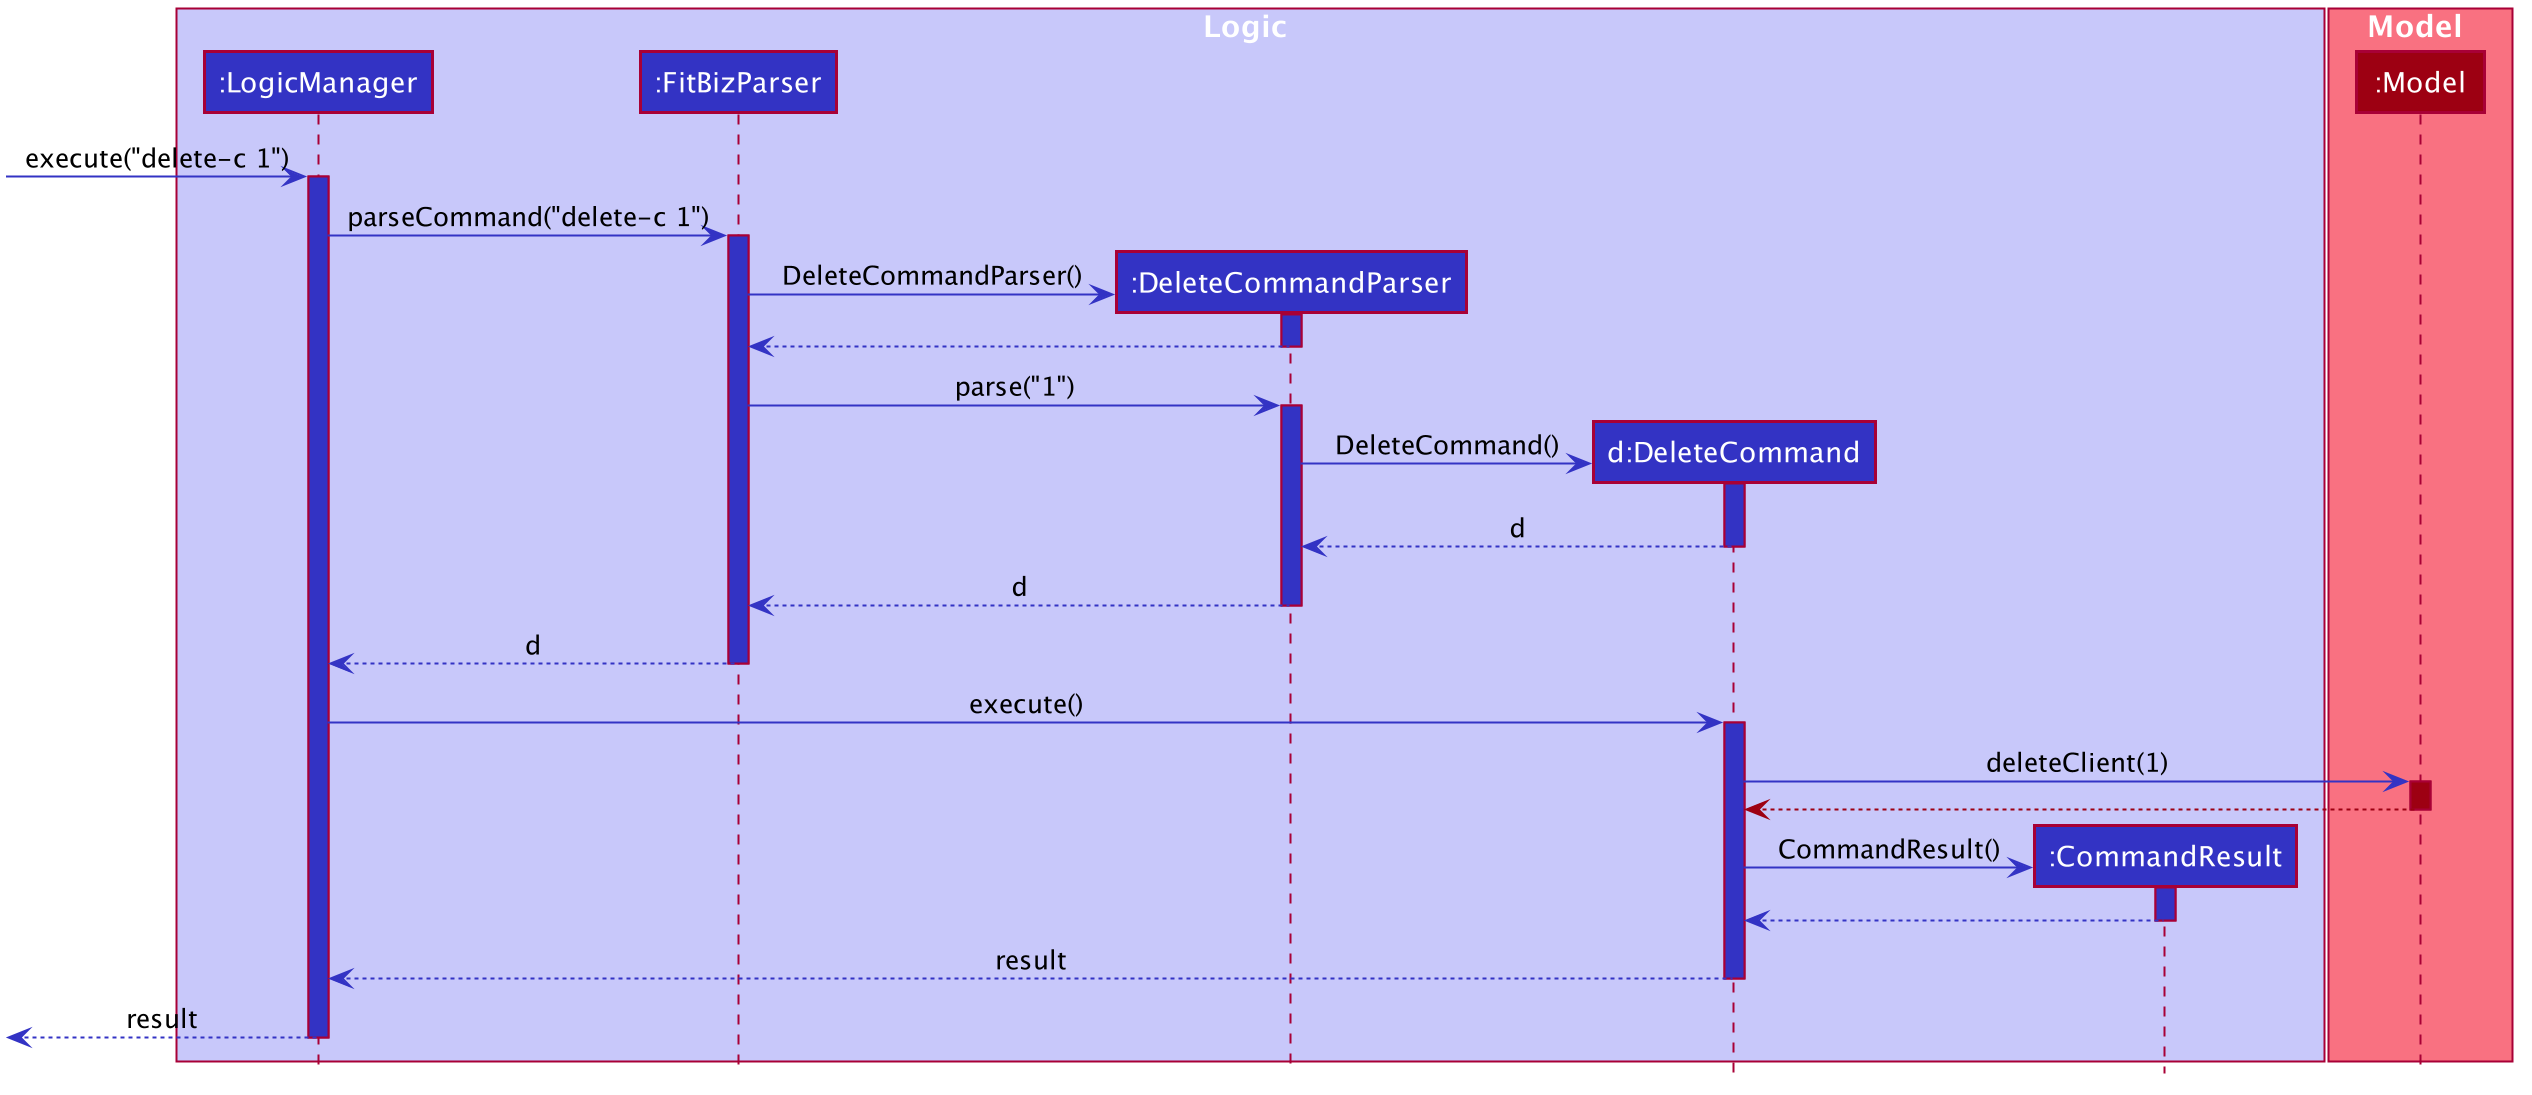

The diagram above was rendered by PlantUML. Its source (embedded in the PNG):
@startuml








skinparam BackgroundColor #FFFFFFF

skinparam Shadowing false

skinparam Class {
    FontColor #FFFFFF
    BorderThickness 1
    BorderColor #FFFFFF
    StereotypeFontColor #FFFFFF
    FontName Arial
}

skinparam Actor {
    BorderColor #000000
    Color #000000
    FontName Arial
}

skinparam Sequence {
    MessageAlign center
    BoxFontSize 15
    BoxPadding 0
    BoxFontColor #FFFFFF
    FontName Arial
}

skinparam Participant {
    FontColor #FFFFFFF
    Padding 20
}

skinparam MinClassWidth 50
skinparam ParticipantPadding 10
skinparam Shadowing false
skinparam DefaultTextAlignment center
skinparam packageStyle Rectangle

hide footbox
hide members
hide circle

box Logic #C8C8FA
participant ":LogicManager" as LogicManager #3333C4
participant ":FitBizParser" as FitBizParser #3333C4
participant ":DeleteCommandParser" as DeleteCommandParser #3333C4
participant "d:DeleteCommand" as DeleteCommand #3333C4
participant ":CommandResult" as CommandResult #3333C4
end box

box Model #F97181
participant ":Model" as Model #9D0012
end box

[-[#3333C4]> LogicManager : execute("delete-c 1")
activate LogicManager #3333C4

LogicManager -[#3333C4]> FitBizParser : parseCommand("delete-c 1")
activate FitBizParser #3333C4

create DeleteCommandParser
FitBizParser -[#3333C4]> DeleteCommandParser : DeleteCommandParser()
activate DeleteCommandParser #3333C4

DeleteCommandParser --[#3333C4]> FitBizParser
deactivate DeleteCommandParser

FitBizParser -[#3333C4]> DeleteCommandParser : parse("1")
activate DeleteCommandParser #3333C4

create DeleteCommand
DeleteCommandParser -[#3333C4]> DeleteCommand : DeleteCommand()
activate DeleteCommand #3333C4

DeleteCommand --[#3333C4]> DeleteCommandParser : d
deactivate DeleteCommand

DeleteCommandParser --[#3333C4]> FitBizParser : d
deactivate DeleteCommandParser

FitBizParser --[#3333C4]> LogicManager : d
deactivate FitBizParser

LogicManager -[#3333C4]> DeleteCommand : execute()
activate DeleteCommand #3333C4

DeleteCommand -[#3333C4]> Model : deleteClient(1)
activate Model #9D0012

Model --[#9D0012]> DeleteCommand
deactivate Model

create CommandResult
DeleteCommand -[#3333C4]> CommandResult : CommandResult()
activate CommandResult #3333C4

CommandResult --[#3333C4]> DeleteCommand
deactivate CommandResult

DeleteCommand --[#3333C4]> LogicManager : result
deactivate DeleteCommand

[<[#3333C4]--LogicManager : result
deactivate LogicManager
@enduml